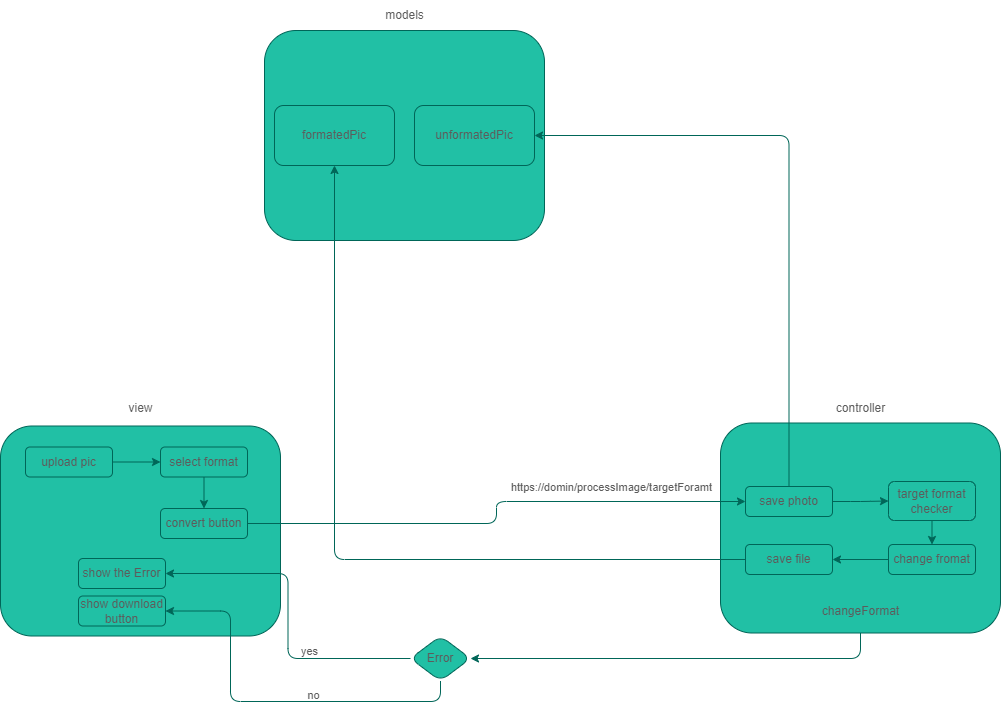

The diagram above was exported from draw.io. Its source (the exported page's mxGraphModel, read from the mxfile embedded in the PNG):
<mxGraphModel dx="1434" dy="844" grid="1" gridSize="10" guides="1" tooltips="1" connect="1" arrows="1" fold="1" page="1" pageScale="1" pageWidth="1100" pageHeight="850" math="0" shadow="0">
  <root>
    <mxCell id="0" />
    <mxCell id="1" parent="0" />
    <mxCell id="juZIBZTgrhkCGAdPcM3Y-2" style="edgeStyle=orthogonalEdgeStyle;rounded=1;orthogonalLoop=1;jettySize=auto;html=1;exitX=0.5;exitY=1;exitDx=0;exitDy=0;entryX=1;entryY=0.5;entryDx=0;entryDy=0;labelBackgroundColor=none;strokeColor=#006658;fontColor=default;" edge="1" parent="1" source="pWUelOA0GGKRW-y6qBh2-4" target="TwRgG-GnLLaKLCnOzboL-11">
      <mxGeometry relative="1" as="geometry" />
    </mxCell>
    <mxCell id="pWUelOA0GGKRW-y6qBh2-4" value="" style="rounded=1;whiteSpace=wrap;html=1;fillColor=#21C0A5;strokeColor=#006658;fillStyle=auto;glass=0;shadow=0;labelBackgroundColor=none;fontColor=#5C5C5C;" parent="1" vertex="1">
      <mxGeometry x="790" y="438.5" width="280" height="210" as="geometry" />
    </mxCell>
    <mxCell id="pWUelOA0GGKRW-y6qBh2-5" value="controller" style="text;html=1;align=center;verticalAlign=middle;resizable=0;points=[];autosize=1;strokeColor=none;fillColor=none;labelBackgroundColor=none;fontColor=#5C5C5C;rounded=1;" parent="1" vertex="1">
      <mxGeometry x="895" y="408.5" width="70" height="30" as="geometry" />
    </mxCell>
    <mxCell id="pWUelOA0GGKRW-y6qBh2-6" value="" style="rounded=1;whiteSpace=wrap;html=1;fillColor=#21C0A5;strokeColor=#006658;fillStyle=auto;fontColor=#5C5C5C;glass=0;shadow=0;labelBackgroundColor=none;" parent="1" vertex="1">
      <mxGeometry x="70" y="441.5" width="280" height="210" as="geometry" />
    </mxCell>
    <mxCell id="pWUelOA0GGKRW-y6qBh2-7" value="view" style="text;html=1;align=center;verticalAlign=middle;resizable=0;points=[];autosize=1;strokeColor=none;fillColor=none;labelBackgroundColor=none;fontColor=#5C5C5C;rounded=1;" parent="1" vertex="1">
      <mxGeometry x="185" y="408.5" width="50" height="30" as="geometry" />
    </mxCell>
    <mxCell id="pWUelOA0GGKRW-y6qBh2-16" style="edgeStyle=orthogonalEdgeStyle;rounded=1;orthogonalLoop=1;jettySize=auto;html=1;exitX=1;exitY=0.5;exitDx=0;exitDy=0;entryX=0;entryY=0.5;entryDx=0;entryDy=0;labelBackgroundColor=none;strokeColor=#006658;fontColor=default;" parent="1" source="pWUelOA0GGKRW-y6qBh2-11" target="pWUelOA0GGKRW-y6qBh2-13" edge="1">
      <mxGeometry relative="1" as="geometry" />
    </mxCell>
    <mxCell id="pWUelOA0GGKRW-y6qBh2-11" value="save photo" style="rounded=1;whiteSpace=wrap;html=1;labelBackgroundColor=none;fillColor=#21C0A5;strokeColor=#006658;fontColor=#5C5C5C;" parent="1" vertex="1">
      <mxGeometry x="815" y="502" width="87" height="30" as="geometry" />
    </mxCell>
    <mxCell id="pWUelOA0GGKRW-y6qBh2-17" style="edgeStyle=orthogonalEdgeStyle;rounded=1;orthogonalLoop=1;jettySize=auto;html=1;exitX=0.5;exitY=1;exitDx=0;exitDy=0;entryX=0.5;entryY=0;entryDx=0;entryDy=0;labelBackgroundColor=none;strokeColor=#006658;fontColor=default;" parent="1" source="pWUelOA0GGKRW-y6qBh2-13" target="pWUelOA0GGKRW-y6qBh2-14" edge="1">
      <mxGeometry relative="1" as="geometry" />
    </mxCell>
    <mxCell id="pWUelOA0GGKRW-y6qBh2-13" value="target format checker" style="rounded=1;whiteSpace=wrap;html=1;labelBackgroundColor=none;fillColor=#21C0A5;strokeColor=#006658;fontColor=#5C5C5C;" parent="1" vertex="1">
      <mxGeometry x="958" y="497" width="87" height="39" as="geometry" />
    </mxCell>
    <mxCell id="pWUelOA0GGKRW-y6qBh2-18" style="edgeStyle=orthogonalEdgeStyle;rounded=1;orthogonalLoop=1;jettySize=auto;html=1;exitX=0;exitY=0.5;exitDx=0;exitDy=0;entryX=1;entryY=0.5;entryDx=0;entryDy=0;labelBackgroundColor=none;strokeColor=#006658;fontColor=default;" parent="1" source="pWUelOA0GGKRW-y6qBh2-14" target="pWUelOA0GGKRW-y6qBh2-15" edge="1">
      <mxGeometry relative="1" as="geometry" />
    </mxCell>
    <mxCell id="pWUelOA0GGKRW-y6qBh2-14" value="change fromat" style="rounded=1;whiteSpace=wrap;html=1;labelBackgroundColor=none;fillColor=#21C0A5;strokeColor=#006658;fontColor=#5C5C5C;" parent="1" vertex="1">
      <mxGeometry x="958" y="560" width="87" height="30" as="geometry" />
    </mxCell>
    <mxCell id="pWUelOA0GGKRW-y6qBh2-15" value="save file" style="rounded=1;whiteSpace=wrap;html=1;labelBackgroundColor=none;fillColor=#21C0A5;strokeColor=#006658;fontColor=#5C5C5C;" parent="1" vertex="1">
      <mxGeometry x="815" y="560" width="87" height="30" as="geometry" />
    </mxCell>
    <mxCell id="TwRgG-GnLLaKLCnOzboL-3" style="edgeStyle=orthogonalEdgeStyle;rounded=1;orthogonalLoop=1;jettySize=auto;html=1;exitX=0.5;exitY=1;exitDx=0;exitDy=0;entryX=0.5;entryY=0;entryDx=0;entryDy=0;labelBackgroundColor=none;strokeColor=#006658;fontColor=default;" parent="1" source="pWUelOA0GGKRW-y6qBh2-21" target="TwRgG-GnLLaKLCnOzboL-1" edge="1">
      <mxGeometry relative="1" as="geometry" />
    </mxCell>
    <mxCell id="pWUelOA0GGKRW-y6qBh2-21" value="select format" style="rounded=1;whiteSpace=wrap;html=1;labelBackgroundColor=none;fillColor=#21C0A5;strokeColor=#006658;fontColor=#5C5C5C;" parent="1" vertex="1">
      <mxGeometry x="230" y="462.5" width="87" height="30" as="geometry" />
    </mxCell>
    <mxCell id="TwRgG-GnLLaKLCnOzboL-2" style="edgeStyle=orthogonalEdgeStyle;rounded=1;orthogonalLoop=1;jettySize=auto;html=1;exitX=1;exitY=0.5;exitDx=0;exitDy=0;entryX=0;entryY=0.5;entryDx=0;entryDy=0;labelBackgroundColor=none;strokeColor=#006658;fontColor=default;" parent="1" source="pWUelOA0GGKRW-y6qBh2-22" target="pWUelOA0GGKRW-y6qBh2-21" edge="1">
      <mxGeometry relative="1" as="geometry" />
    </mxCell>
    <mxCell id="pWUelOA0GGKRW-y6qBh2-22" value="upload pic" style="rounded=1;whiteSpace=wrap;html=1;labelBackgroundColor=none;fillColor=#21C0A5;strokeColor=#006658;fontColor=#5C5C5C;" parent="1" vertex="1">
      <mxGeometry x="95" y="462.5" width="87" height="30" as="geometry" />
    </mxCell>
    <mxCell id="juZIBZTgrhkCGAdPcM3Y-3" style="edgeStyle=orthogonalEdgeStyle;rounded=1;orthogonalLoop=1;jettySize=auto;html=1;exitX=1;exitY=0.5;exitDx=0;exitDy=0;entryX=0;entryY=0.5;entryDx=0;entryDy=0;labelBackgroundColor=none;strokeColor=#006658;fontColor=default;" edge="1" parent="1" source="TwRgG-GnLLaKLCnOzboL-1" target="pWUelOA0GGKRW-y6qBh2-11">
      <mxGeometry relative="1" as="geometry" />
    </mxCell>
    <mxCell id="juZIBZTgrhkCGAdPcM3Y-4" value="https://domin/processImage/targetForamt" style="edgeLabel;html=1;align=center;verticalAlign=middle;resizable=0;points=[];rounded=1;labelBackgroundColor=none;fontColor=#5C5C5C;" vertex="1" connectable="0" parent="juZIBZTgrhkCGAdPcM3Y-3">
      <mxGeometry x="0.2077" relative="1" as="geometry">
        <mxPoint x="71" y="-15" as="offset" />
      </mxGeometry>
    </mxCell>
    <mxCell id="TwRgG-GnLLaKLCnOzboL-1" value="convert button" style="rounded=1;whiteSpace=wrap;html=1;labelBackgroundColor=none;fillColor=#21C0A5;strokeColor=#006658;fontColor=#5C5C5C;" parent="1" vertex="1">
      <mxGeometry x="230" y="524" width="87" height="30" as="geometry" />
    </mxCell>
    <mxCell id="TwRgG-GnLLaKLCnOzboL-8" value="show download&lt;br&gt;button" style="rounded=1;whiteSpace=wrap;html=1;labelBackgroundColor=none;fillColor=#21C0A5;strokeColor=#006658;fontColor=#5C5C5C;" parent="1" vertex="1">
      <mxGeometry x="148" y="611.5" width="87" height="30" as="geometry" />
    </mxCell>
    <mxCell id="76Ezm69t92tZaZUfe4tq-12" style="edgeStyle=orthogonalEdgeStyle;rounded=1;orthogonalLoop=1;jettySize=auto;html=1;exitX=0;exitY=0.5;exitDx=0;exitDy=0;entryX=1;entryY=0.5;entryDx=0;entryDy=0;labelBackgroundColor=none;strokeColor=#006658;fontColor=default;" parent="1" source="TwRgG-GnLLaKLCnOzboL-11" target="TwRgG-GnLLaKLCnOzboL-13" edge="1">
      <mxGeometry relative="1" as="geometry" />
    </mxCell>
    <mxCell id="76Ezm69t92tZaZUfe4tq-13" value="yes" style="edgeLabel;html=1;align=center;verticalAlign=middle;resizable=0;points=[];labelBackgroundColor=none;fontColor=#5C5C5C;rounded=1;" parent="76Ezm69t92tZaZUfe4tq-12" vertex="1" connectable="0">
      <mxGeometry x="-0.0969" y="-2" relative="1" as="geometry">
        <mxPoint x="19" y="19" as="offset" />
      </mxGeometry>
    </mxCell>
    <mxCell id="juZIBZTgrhkCGAdPcM3Y-5" style="edgeStyle=orthogonalEdgeStyle;rounded=1;orthogonalLoop=1;jettySize=auto;html=1;exitX=0.5;exitY=1;exitDx=0;exitDy=0;entryX=1;entryY=0.5;entryDx=0;entryDy=0;labelBackgroundColor=none;strokeColor=#006658;fontColor=default;" edge="1" parent="1" source="TwRgG-GnLLaKLCnOzboL-11" target="TwRgG-GnLLaKLCnOzboL-8">
      <mxGeometry relative="1" as="geometry">
        <Array as="points">
          <mxPoint x="510" y="717" />
          <mxPoint x="300" y="717" />
          <mxPoint x="300" y="627" />
        </Array>
      </mxGeometry>
    </mxCell>
    <mxCell id="juZIBZTgrhkCGAdPcM3Y-6" value="no" style="edgeLabel;html=1;align=center;verticalAlign=middle;resizable=0;points=[];rounded=1;labelBackgroundColor=none;fontColor=#5C5C5C;" vertex="1" connectable="0" parent="juZIBZTgrhkCGAdPcM3Y-5">
      <mxGeometry x="-0.2306" y="-4" relative="1" as="geometry">
        <mxPoint y="-3" as="offset" />
      </mxGeometry>
    </mxCell>
    <mxCell id="TwRgG-GnLLaKLCnOzboL-11" value="Error" style="rhombus;whiteSpace=wrap;html=1;labelBackgroundColor=none;fillColor=#21C0A5;strokeColor=#006658;fontColor=#5C5C5C;rounded=1;" parent="1" vertex="1">
      <mxGeometry x="480" y="651.5" width="60" height="45" as="geometry" />
    </mxCell>
    <mxCell id="TwRgG-GnLLaKLCnOzboL-13" value="show the Error" style="rounded=1;whiteSpace=wrap;html=1;labelBackgroundColor=none;fillColor=#21C0A5;strokeColor=#006658;fontColor=#5C5C5C;" parent="1" vertex="1">
      <mxGeometry x="148" y="574" width="87" height="30" as="geometry" />
    </mxCell>
    <mxCell id="76Ezm69t92tZaZUfe4tq-3" value="" style="rounded=1;whiteSpace=wrap;html=1;fillColor=#21C0A5;strokeColor=#006658;fillStyle=auto;fontColor=#5C5C5C;glass=0;shadow=0;labelBackgroundColor=none;" parent="1" vertex="1">
      <mxGeometry x="334" y="46" width="280" height="210" as="geometry" />
    </mxCell>
    <mxCell id="76Ezm69t92tZaZUfe4tq-4" value="models" style="text;html=1;align=center;verticalAlign=middle;resizable=0;points=[];autosize=1;strokeColor=none;fillColor=none;labelBackgroundColor=none;fontColor=#5C5C5C;rounded=1;" parent="1" vertex="1">
      <mxGeometry x="444" y="16" width="60" height="30" as="geometry" />
    </mxCell>
    <mxCell id="76Ezm69t92tZaZUfe4tq-5" value="formatedPic" style="rounded=1;whiteSpace=wrap;html=1;labelBackgroundColor=none;fillColor=#21C0A5;strokeColor=#006658;fontColor=#5C5C5C;" parent="1" vertex="1">
      <mxGeometry x="344" y="121" width="120" height="60" as="geometry" />
    </mxCell>
    <mxCell id="76Ezm69t92tZaZUfe4tq-7" value="unformatedPic" style="rounded=1;whiteSpace=wrap;html=1;labelBackgroundColor=none;fillColor=#21C0A5;strokeColor=#006658;fontColor=#5C5C5C;" parent="1" vertex="1">
      <mxGeometry x="484" y="121" width="120" height="60" as="geometry" />
    </mxCell>
    <mxCell id="76Ezm69t92tZaZUfe4tq-21" value="changeFormat" style="text;html=1;align=center;verticalAlign=middle;resizable=0;points=[];autosize=1;strokeColor=none;fillColor=none;labelBackgroundColor=none;fontColor=#5C5C5C;rounded=1;" parent="1" vertex="1">
      <mxGeometry x="880" y="611.5" width="100" height="30" as="geometry" />
    </mxCell>
    <mxCell id="76Ezm69t92tZaZUfe4tq-10" style="edgeStyle=orthogonalEdgeStyle;rounded=1;orthogonalLoop=1;jettySize=auto;html=1;exitX=0;exitY=0.5;exitDx=0;exitDy=0;entryX=0.5;entryY=1;entryDx=0;entryDy=0;labelBackgroundColor=none;strokeColor=#006658;fontColor=default;" parent="1" source="pWUelOA0GGKRW-y6qBh2-15" target="76Ezm69t92tZaZUfe4tq-5" edge="1">
      <mxGeometry relative="1" as="geometry" />
    </mxCell>
    <mxCell id="76Ezm69t92tZaZUfe4tq-9" style="edgeStyle=orthogonalEdgeStyle;rounded=1;orthogonalLoop=1;jettySize=auto;html=1;exitX=0.5;exitY=0;exitDx=0;exitDy=0;entryX=1;entryY=0.5;entryDx=0;entryDy=0;labelBackgroundColor=none;strokeColor=#006658;fontColor=default;" parent="1" source="pWUelOA0GGKRW-y6qBh2-11" target="76Ezm69t92tZaZUfe4tq-7" edge="1">
      <mxGeometry relative="1" as="geometry" />
    </mxCell>
  </root>
</mxGraphModel>